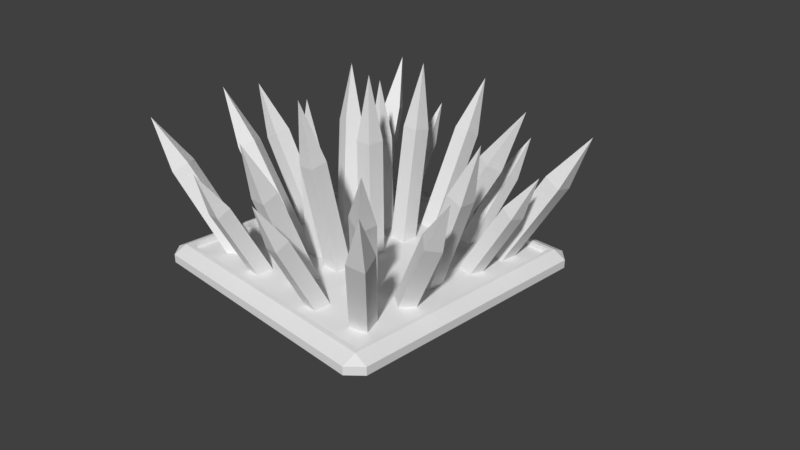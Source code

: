 # Source: SpikeTrap.blend  (saved by Blender 2.79.0; exported with 4.5.12 LTS)
import bpy
from mathutils import Matrix  # noqa: F401  (used for matrix-valued properties, if any)

bpy.ops.wm.read_factory_settings(use_empty=True)
scene = bpy.context.scene
scene.name = 'Scene'

# ---- collections
col_collection_1 = bpy.data.collections.new('Collection 1'); scene.collection.children.link(col_collection_1)

# ---- materials (node trees are filled in below, after node groups)
mat_material = bpy.data.materials.new('Material')
mat_material.alpha_threshold = 0.0
mat_material.use_transparent_shadow = False
mat_material.roughness = 0.5
mat_material.line_color = (0.0, 0.0, 0.0, 1.0)

# ---- material node trees

# ---- world
world_world = bpy.data.worlds.new('World'); scene.world = world_world
world_world.color = (0.05088, 0.05088, 0.05088)
world_world.use_sun_shadow = False
world_world.sun_shadow_jitter_overblur = 0.0
world_world.cycles.sampling_method = 'MANUAL'

# ---- cameras
cam_camera = bpy.data.cameras.new('Camera')
cam_camera.clip_end = 100.0
cam_camera.lens = 35.0
cam_camera.sensor_width = 32.0
cam_camera.sensor_height = 18.0
cam_camera.ortho_scale = 7.314
cam_camera.dof.focus_distance = 0.0
cam_camera.dof.aperture_fstop = 128.0

# ---- meshes
me_cube_023 = bpy.data.meshes.new('Cube.023')
me_cube_023.from_pydata([(-1.0, -1.0, -5.96e-08), (-0.9684, -0.9684, 1.832), (-1.0, 1.0, -5.96e-08), (-0.9684, 0.9684, 1.832), (1.0, -1.0, -5.96e-08), (0.9684, -0.9684, 1.832), (1.0, 1.0, -5.96e-08), (0.9684, 0.9684, 1.832), (0.005505, 0.005505, 2.774), (0.005505, -0.005505, 2.774), (-0.005505, -0.005505, 2.774), (-0.005505, 0.005505, 2.774)], [], [(0, 1, 3, 2), (2, 3, 7, 6), (6, 7, 5, 4), (4, 5, 1, 0), (2, 6, 4, 0), (3, 1, 8, 9), (10, 9, 8, 11), (1, 5, 11, 8), (7, 3, 9, 10), (5, 7, 10, 11)])
me_cube_023.use_remesh_preserve_volume = False
me_cube_023.use_remesh_preserve_attributes = False
me_cube_023.use_mirror_vertex_groups = False
me_cube_023.update()
me_cube_022 = bpy.data.meshes.new('Cube.022')
me_cube_022.from_pydata([(-1.0, -1.0, -5.96e-08), (-0.9684, -0.9684, 1.832), (-1.0, 1.0, -5.96e-08), (-0.9684, 0.9684, 1.832), (1.0, -1.0, -5.96e-08), (0.9684, -0.9684, 1.832), (1.0, 1.0, -5.96e-08), (0.9684, 0.9684, 1.832), (0.005505, 0.005505, 2.774), (0.005505, -0.005505, 2.774), (-0.005505, -0.005505, 2.774), (-0.005505, 0.005505, 2.774)], [], [(0, 1, 3, 2), (2, 3, 7, 6), (6, 7, 5, 4), (4, 5, 1, 0), (2, 6, 4, 0), (3, 1, 8, 9), (10, 9, 8, 11), (1, 5, 11, 8), (7, 3, 9, 10), (5, 7, 10, 11)])
me_cube_022.use_remesh_preserve_volume = False
me_cube_022.use_remesh_preserve_attributes = False
me_cube_022.use_mirror_vertex_groups = False
me_cube_022.update()
me_cube_021 = bpy.data.meshes.new('Cube.021')
me_cube_021.from_pydata([(-1.0, -1.0, -5.96e-08), (-0.9684, -0.9684, 1.832), (-1.0, 1.0, -5.96e-08), (-0.9684, 0.9684, 1.832), (1.0, -1.0, -5.96e-08), (0.9684, -0.9684, 1.832), (1.0, 1.0, -5.96e-08), (0.9684, 0.9684, 1.832), (0.005505, 0.005505, 2.774), (0.005505, -0.005505, 2.774), (-0.005505, -0.005505, 2.774), (-0.005505, 0.005505, 2.774)], [], [(0, 1, 3, 2), (2, 3, 7, 6), (6, 7, 5, 4), (4, 5, 1, 0), (2, 6, 4, 0), (3, 1, 8, 9), (10, 9, 8, 11), (1, 5, 11, 8), (7, 3, 9, 10), (5, 7, 10, 11)])
me_cube_021.use_remesh_preserve_volume = False
me_cube_021.use_remesh_preserve_attributes = False
me_cube_021.use_mirror_vertex_groups = False
me_cube_021.update()
me_cube_020 = bpy.data.meshes.new('Cube.020')
me_cube_020.from_pydata([(-1.0, -1.0, -5.96e-08), (-0.9684, -0.9684, 1.832), (-1.0, 1.0, -5.96e-08), (-0.9684, 0.9684, 1.832), (1.0, -1.0, -5.96e-08), (0.9684, -0.9684, 1.832), (1.0, 1.0, -5.96e-08), (0.9684, 0.9684, 1.832), (0.005505, 0.005505, 2.774), (0.005505, -0.005505, 2.774), (-0.005505, -0.005505, 2.774), (-0.005505, 0.005505, 2.774)], [], [(0, 1, 3, 2), (2, 3, 7, 6), (6, 7, 5, 4), (4, 5, 1, 0), (2, 6, 4, 0), (3, 1, 8, 9), (10, 9, 8, 11), (1, 5, 11, 8), (7, 3, 9, 10), (5, 7, 10, 11)])
me_cube_020.use_remesh_preserve_volume = False
me_cube_020.use_remesh_preserve_attributes = False
me_cube_020.use_mirror_vertex_groups = False
me_cube_020.update()
me_cube_019 = bpy.data.meshes.new('Cube.019')
me_cube_019.from_pydata([(-1.0, -1.0, -5.96e-08), (-0.9684, -0.9684, 1.832), (-1.0, 1.0, -5.96e-08), (-0.9684, 0.9684, 1.832), (1.0, -1.0, -5.96e-08), (0.9684, -0.9684, 1.832), (1.0, 1.0, -5.96e-08), (0.9684, 0.9684, 1.832), (0.005505, 0.005505, 2.774), (0.005505, -0.005505, 2.774), (-0.005505, -0.005505, 2.774), (-0.005505, 0.005505, 2.774)], [], [(0, 1, 3, 2), (2, 3, 7, 6), (6, 7, 5, 4), (4, 5, 1, 0), (2, 6, 4, 0), (3, 1, 8, 9), (10, 9, 8, 11), (1, 5, 11, 8), (7, 3, 9, 10), (5, 7, 10, 11)])
me_cube_019.use_remesh_preserve_volume = False
me_cube_019.use_remesh_preserve_attributes = False
me_cube_019.use_mirror_vertex_groups = False
me_cube_019.update()
me_cube_018 = bpy.data.meshes.new('Cube.018')
me_cube_018.from_pydata([(-1.0, -1.0, -5.96e-08), (-0.9684, -0.9684, 1.832), (-1.0, 1.0, -5.96e-08), (-0.9684, 0.9684, 1.832), (1.0, -1.0, -5.96e-08), (0.9684, -0.9684, 1.832), (1.0, 1.0, -5.96e-08), (0.9684, 0.9684, 1.832), (0.005505, 0.005505, 2.774), (0.005505, -0.005505, 2.774), (-0.005505, -0.005505, 2.774), (-0.005505, 0.005505, 2.774)], [], [(0, 1, 3, 2), (2, 3, 7, 6), (6, 7, 5, 4), (4, 5, 1, 0), (2, 6, 4, 0), (3, 1, 8, 9), (10, 9, 8, 11), (1, 5, 11, 8), (7, 3, 9, 10), (5, 7, 10, 11)])
me_cube_018.use_remesh_preserve_volume = False
me_cube_018.use_remesh_preserve_attributes = False
me_cube_018.use_mirror_vertex_groups = False
me_cube_018.update()
me_cube_017 = bpy.data.meshes.new('Cube.017')
me_cube_017.from_pydata([(-1.0, -1.0, -5.96e-08), (-0.9684, -0.9684, 1.832), (-1.0, 1.0, -5.96e-08), (-0.9684, 0.9684, 1.832), (1.0, -1.0, -5.96e-08), (0.9684, -0.9684, 1.832), (1.0, 1.0, -5.96e-08), (0.9684, 0.9684, 1.832), (0.005505, 0.005505, 2.774), (0.005505, -0.005505, 2.774), (-0.005505, -0.005505, 2.774), (-0.005505, 0.005505, 2.774)], [], [(0, 1, 3, 2), (2, 3, 7, 6), (6, 7, 5, 4), (4, 5, 1, 0), (2, 6, 4, 0), (3, 1, 8, 9), (10, 9, 8, 11), (1, 5, 11, 8), (7, 3, 9, 10), (5, 7, 10, 11)])
me_cube_017.use_remesh_preserve_volume = False
me_cube_017.use_remesh_preserve_attributes = False
me_cube_017.use_mirror_vertex_groups = False
me_cube_017.update()
me_cube_016 = bpy.data.meshes.new('Cube.016')
me_cube_016.from_pydata([(-1.0, -1.0, -5.96e-08), (-0.9684, -0.9684, 1.832), (-1.0, 1.0, -5.96e-08), (-0.9684, 0.9684, 1.832), (1.0, -1.0, -5.96e-08), (0.9684, -0.9684, 1.832), (1.0, 1.0, -5.96e-08), (0.9684, 0.9684, 1.832), (0.005505, 0.005505, 2.774), (0.005505, -0.005505, 2.774), (-0.005505, -0.005505, 2.774), (-0.005505, 0.005505, 2.774)], [], [(0, 1, 3, 2), (2, 3, 7, 6), (6, 7, 5, 4), (4, 5, 1, 0), (2, 6, 4, 0), (3, 1, 8, 9), (10, 9, 8, 11), (1, 5, 11, 8), (7, 3, 9, 10), (5, 7, 10, 11)])
me_cube_016.use_remesh_preserve_volume = False
me_cube_016.use_remesh_preserve_attributes = False
me_cube_016.use_mirror_vertex_groups = False
me_cube_016.update()
me_cube_015 = bpy.data.meshes.new('Cube.015')
me_cube_015.from_pydata([(-1.0, -1.0, -5.96e-08), (-0.9684, -0.9684, 1.832), (-1.0, 1.0, -5.96e-08), (-0.9684, 0.9684, 1.832), (1.0, -1.0, -5.96e-08), (0.9684, -0.9684, 1.832), (1.0, 1.0, -5.96e-08), (0.9684, 0.9684, 1.832), (0.005505, 0.005505, 2.774), (0.005505, -0.005505, 2.774), (-0.005505, -0.005505, 2.774), (-0.005505, 0.005505, 2.774)], [], [(0, 1, 3, 2), (2, 3, 7, 6), (6, 7, 5, 4), (4, 5, 1, 0), (2, 6, 4, 0), (3, 1, 8, 9), (10, 9, 8, 11), (1, 5, 11, 8), (7, 3, 9, 10), (5, 7, 10, 11)])
me_cube_015.use_remesh_preserve_volume = False
me_cube_015.use_remesh_preserve_attributes = False
me_cube_015.use_mirror_vertex_groups = False
me_cube_015.update()
me_cube_014 = bpy.data.meshes.new('Cube.014')
me_cube_014.from_pydata([(-1.0, -1.0, -5.96e-08), (-0.9684, -0.9684, 1.832), (-1.0, 1.0, -5.96e-08), (-0.9684, 0.9684, 1.832), (1.0, -1.0, -5.96e-08), (0.9684, -0.9684, 1.832), (1.0, 1.0, -5.96e-08), (0.9684, 0.9684, 1.832), (0.005505, 0.005505, 2.774), (0.005505, -0.005505, 2.774), (-0.005505, -0.005505, 2.774), (-0.005505, 0.005505, 2.774)], [], [(0, 1, 3, 2), (2, 3, 7, 6), (6, 7, 5, 4), (4, 5, 1, 0), (2, 6, 4, 0), (3, 1, 8, 9), (10, 9, 8, 11), (1, 5, 11, 8), (7, 3, 9, 10), (5, 7, 10, 11)])
me_cube_014.use_remesh_preserve_volume = False
me_cube_014.use_remesh_preserve_attributes = False
me_cube_014.use_mirror_vertex_groups = False
me_cube_014.update()
me_cube_013 = bpy.data.meshes.new('Cube.013')
me_cube_013.from_pydata([(-1.0, -1.0, -5.96e-08), (-0.9684, -0.9684, 1.832), (-1.0, 1.0, -5.96e-08), (-0.9684, 0.9684, 1.832), (1.0, -1.0, -5.96e-08), (0.9684, -0.9684, 1.832), (1.0, 1.0, -5.96e-08), (0.9684, 0.9684, 1.832), (0.005505, 0.005505, 2.774), (0.005505, -0.005505, 2.774), (-0.005505, -0.005505, 2.774), (-0.005505, 0.005505, 2.774)], [], [(0, 1, 3, 2), (2, 3, 7, 6), (6, 7, 5, 4), (4, 5, 1, 0), (2, 6, 4, 0), (3, 1, 8, 9), (10, 9, 8, 11), (1, 5, 11, 8), (7, 3, 9, 10), (5, 7, 10, 11)])
me_cube_013.use_remesh_preserve_volume = False
me_cube_013.use_remesh_preserve_attributes = False
me_cube_013.use_mirror_vertex_groups = False
me_cube_013.update()
me_cube_012 = bpy.data.meshes.new('Cube.012')
me_cube_012.from_pydata([(-1.0, -1.0, -5.96e-08), (-0.9684, -0.9684, 1.832), (-1.0, 1.0, -5.96e-08), (-0.9684, 0.9684, 1.832), (1.0, -1.0, -5.96e-08), (0.9684, -0.9684, 1.832), (1.0, 1.0, -5.96e-08), (0.9684, 0.9684, 1.832), (0.005505, 0.005505, 2.774), (0.005505, -0.005505, 2.774), (-0.005505, -0.005505, 2.774), (-0.005505, 0.005505, 2.774)], [], [(0, 1, 3, 2), (2, 3, 7, 6), (6, 7, 5, 4), (4, 5, 1, 0), (2, 6, 4, 0), (3, 1, 8, 9), (10, 9, 8, 11), (1, 5, 11, 8), (7, 3, 9, 10), (5, 7, 10, 11)])
me_cube_012.use_remesh_preserve_volume = False
me_cube_012.use_remesh_preserve_attributes = False
me_cube_012.use_mirror_vertex_groups = False
me_cube_012.update()
me_cube_011 = bpy.data.meshes.new('Cube.011')
me_cube_011.from_pydata([(-1.0, -1.0, -5.96e-08), (-0.9684, -0.9684, 1.832), (-1.0, 1.0, -5.96e-08), (-0.9684, 0.9684, 1.832), (1.0, -1.0, -5.96e-08), (0.9684, -0.9684, 1.832), (1.0, 1.0, -5.96e-08), (0.9684, 0.9684, 1.832), (0.005505, 0.005505, 2.774), (0.005505, -0.005505, 2.774), (-0.005505, -0.005505, 2.774), (-0.005505, 0.005505, 2.774)], [], [(0, 1, 3, 2), (2, 3, 7, 6), (6, 7, 5, 4), (4, 5, 1, 0), (2, 6, 4, 0), (3, 1, 8, 9), (10, 9, 8, 11), (1, 5, 11, 8), (7, 3, 9, 10), (5, 7, 10, 11)])
me_cube_011.use_remesh_preserve_volume = False
me_cube_011.use_remesh_preserve_attributes = False
me_cube_011.use_mirror_vertex_groups = False
me_cube_011.update()
me_cube_010 = bpy.data.meshes.new('Cube.010')
me_cube_010.from_pydata([(-1.0, -1.0, -5.96e-08), (-0.9684, -0.9684, 1.832), (-1.0, 1.0, -5.96e-08), (-0.9684, 0.9684, 1.832), (1.0, -1.0, -5.96e-08), (0.9684, -0.9684, 1.832), (1.0, 1.0, -5.96e-08), (0.9684, 0.9684, 1.832), (0.005505, 0.005505, 2.774), (0.005505, -0.005505, 2.774), (-0.005505, -0.005505, 2.774), (-0.005505, 0.005505, 2.774)], [], [(0, 1, 3, 2), (2, 3, 7, 6), (6, 7, 5, 4), (4, 5, 1, 0), (2, 6, 4, 0), (3, 1, 8, 9), (10, 9, 8, 11), (1, 5, 11, 8), (7, 3, 9, 10), (5, 7, 10, 11)])
me_cube_010.use_remesh_preserve_volume = False
me_cube_010.use_remesh_preserve_attributes = False
me_cube_010.use_mirror_vertex_groups = False
me_cube_010.update()
me_cube_009 = bpy.data.meshes.new('Cube.009')
me_cube_009.from_pydata([(-1.0, -1.0, -5.96e-08), (-0.9684, -0.9684, 1.832), (-1.0, 1.0, -5.96e-08), (-0.9684, 0.9684, 1.832), (1.0, -1.0, -5.96e-08), (0.9684, -0.9684, 1.832), (1.0, 1.0, -5.96e-08), (0.9684, 0.9684, 1.832), (0.005505, 0.005505, 2.774), (0.005505, -0.005505, 2.774), (-0.005505, -0.005505, 2.774), (-0.005505, 0.005505, 2.774)], [], [(0, 1, 3, 2), (2, 3, 7, 6), (6, 7, 5, 4), (4, 5, 1, 0), (2, 6, 4, 0), (3, 1, 8, 9), (10, 9, 8, 11), (1, 5, 11, 8), (7, 3, 9, 10), (5, 7, 10, 11)])
me_cube_009.use_remesh_preserve_volume = False
me_cube_009.use_remesh_preserve_attributes = False
me_cube_009.use_mirror_vertex_groups = False
me_cube_009.update()
me_cube_008 = bpy.data.meshes.new('Cube.008')
me_cube_008.from_pydata([(-1.0, -1.0, -5.96e-08), (-0.9684, -0.9684, 1.832), (-1.0, 1.0, -5.96e-08), (-0.9684, 0.9684, 1.832), (1.0, -1.0, -5.96e-08), (0.9684, -0.9684, 1.832), (1.0, 1.0, -5.96e-08), (0.9684, 0.9684, 1.832), (0.005505, 0.005505, 2.774), (0.005505, -0.005505, 2.774), (-0.005505, -0.005505, 2.774), (-0.005505, 0.005505, 2.774)], [], [(0, 1, 3, 2), (2, 3, 7, 6), (6, 7, 5, 4), (4, 5, 1, 0), (2, 6, 4, 0), (3, 1, 8, 9), (10, 9, 8, 11), (1, 5, 11, 8), (7, 3, 9, 10), (5, 7, 10, 11)])
me_cube_008.use_remesh_preserve_volume = False
me_cube_008.use_remesh_preserve_attributes = False
me_cube_008.use_mirror_vertex_groups = False
me_cube_008.update()
me_cube_007 = bpy.data.meshes.new('Cube.007')
me_cube_007.from_pydata([(-1.0, -1.0, -5.96e-08), (-0.9684, -0.9684, 1.832), (-1.0, 1.0, -5.96e-08), (-0.9684, 0.9684, 1.832), (1.0, -1.0, -5.96e-08), (0.9684, -0.9684, 1.832), (1.0, 1.0, -5.96e-08), (0.9684, 0.9684, 1.832), (0.005505, 0.005505, 2.774), (0.005505, -0.005505, 2.774), (-0.005505, -0.005505, 2.774), (-0.005505, 0.005505, 2.774)], [], [(0, 1, 3, 2), (2, 3, 7, 6), (6, 7, 5, 4), (4, 5, 1, 0), (2, 6, 4, 0), (3, 1, 8, 9), (10, 9, 8, 11), (1, 5, 11, 8), (7, 3, 9, 10), (5, 7, 10, 11)])
me_cube_007.use_remesh_preserve_volume = False
me_cube_007.use_remesh_preserve_attributes = False
me_cube_007.use_mirror_vertex_groups = False
me_cube_007.update()
me_cube_006 = bpy.data.meshes.new('Cube.006')
me_cube_006.from_pydata([(-1.0, -1.0, -5.96e-08), (-0.9684, -0.9684, 1.832), (-1.0, 1.0, -5.96e-08), (-0.9684, 0.9684, 1.832), (1.0, -1.0, -5.96e-08), (0.9684, -0.9684, 1.832), (1.0, 1.0, -5.96e-08), (0.9684, 0.9684, 1.832), (0.005505, 0.005505, 2.774), (0.005505, -0.005505, 2.774), (-0.005505, -0.005505, 2.774), (-0.005505, 0.005505, 2.774)], [], [(0, 1, 3, 2), (2, 3, 7, 6), (6, 7, 5, 4), (4, 5, 1, 0), (2, 6, 4, 0), (3, 1, 8, 9), (10, 9, 8, 11), (1, 5, 11, 8), (7, 3, 9, 10), (5, 7, 10, 11)])
me_cube_006.use_remesh_preserve_volume = False
me_cube_006.use_remesh_preserve_attributes = False
me_cube_006.use_mirror_vertex_groups = False
me_cube_006.update()
me_cube_005 = bpy.data.meshes.new('Cube.005')
me_cube_005.from_pydata([(-1.0, -1.0, -5.96e-08), (-0.9684, -0.9684, 1.832), (-1.0, 1.0, -5.96e-08), (-0.9684, 0.9684, 1.832), (1.0, -1.0, -5.96e-08), (0.9684, -0.9684, 1.832), (1.0, 1.0, -5.96e-08), (0.9684, 0.9684, 1.832), (0.005505, 0.005505, 2.774), (0.005505, -0.005505, 2.774), (-0.005505, -0.005505, 2.774), (-0.005505, 0.005505, 2.774)], [], [(0, 1, 3, 2), (2, 3, 7, 6), (6, 7, 5, 4), (4, 5, 1, 0), (2, 6, 4, 0), (3, 1, 8, 9), (10, 9, 8, 11), (1, 5, 11, 8), (7, 3, 9, 10), (5, 7, 10, 11)])
me_cube_005.use_remesh_preserve_volume = False
me_cube_005.use_remesh_preserve_attributes = False
me_cube_005.use_mirror_vertex_groups = False
me_cube_005.update()
me_cube_004 = bpy.data.meshes.new('Cube.004')
me_cube_004.from_pydata([(-1.0, -1.0, -5.96e-08), (-0.9684, -0.9684, 1.832), (-1.0, 1.0, -5.96e-08), (-0.9684, 0.9684, 1.832), (1.0, -1.0, -5.96e-08), (0.9684, -0.9684, 1.832), (1.0, 1.0, -5.96e-08), (0.9684, 0.9684, 1.832), (0.005505, 0.005505, 2.774), (0.005505, -0.005505, 2.774), (-0.005505, -0.005505, 2.774), (-0.005505, 0.005505, 2.774)], [], [(0, 1, 3, 2), (2, 3, 7, 6), (6, 7, 5, 4), (4, 5, 1, 0), (2, 6, 4, 0), (3, 1, 8, 9), (10, 9, 8, 11), (1, 5, 11, 8), (7, 3, 9, 10), (5, 7, 10, 11)])
me_cube_004.use_remesh_preserve_volume = False
me_cube_004.use_remesh_preserve_attributes = False
me_cube_004.use_mirror_vertex_groups = False
me_cube_004.update()
me_cube_003 = bpy.data.meshes.new('Cube.003')
me_cube_003.from_pydata([(-1.0, -1.0, -5.96e-08), (-0.9684, -0.9684, 1.832), (-1.0, 1.0, -5.96e-08), (-0.9684, 0.9684, 1.832), (1.0, -1.0, -5.96e-08), (0.9684, -0.9684, 1.832), (1.0, 1.0, -5.96e-08), (0.9684, 0.9684, 1.832), (0.005505, 0.005505, 2.774), (0.005505, -0.005505, 2.774), (-0.005505, -0.005505, 2.774), (-0.005505, 0.005505, 2.774)], [], [(0, 1, 3, 2), (2, 3, 7, 6), (6, 7, 5, 4), (4, 5, 1, 0), (2, 6, 4, 0), (3, 1, 8, 9), (10, 9, 8, 11), (1, 5, 11, 8), (7, 3, 9, 10), (5, 7, 10, 11)])
me_cube_003.use_remesh_preserve_volume = False
me_cube_003.use_remesh_preserve_attributes = False
me_cube_003.use_mirror_vertex_groups = False
me_cube_003.update()
me_cube_002 = bpy.data.meshes.new('Cube.002')
me_cube_002.from_pydata([(-1.0, -1.0, -5.96e-08), (-0.9684, -0.9684, 1.832), (-1.0, 1.0, -5.96e-08), (-0.9684, 0.9684, 1.832), (1.0, -1.0, -5.96e-08), (0.9684, -0.9684, 1.832), (1.0, 1.0, -5.96e-08), (0.9684, 0.9684, 1.832), (0.005505, 0.005505, 2.774), (0.005505, -0.005505, 2.774), (-0.005505, -0.005505, 2.774), (-0.005505, 0.005505, 2.774)], [], [(0, 1, 3, 2), (2, 3, 7, 6), (6, 7, 5, 4), (4, 5, 1, 0), (2, 6, 4, 0), (3, 1, 8, 9), (10, 9, 8, 11), (1, 5, 11, 8), (7, 3, 9, 10), (5, 7, 10, 11)])
me_cube_002.use_remesh_preserve_volume = False
me_cube_002.use_remesh_preserve_attributes = False
me_cube_002.use_mirror_vertex_groups = False
me_cube_002.update()
me_cube_001 = bpy.data.meshes.new('Cube.001')
me_cube_001.from_pydata([(-1.0, -1.0, -5.96e-08), (-0.9684, -0.9684, 1.832), (-1.0, 1.0, -5.96e-08), (-0.9684, 0.9684, 1.832), (1.0, -1.0, -5.96e-08), (0.9684, -0.9684, 1.832), (1.0, 1.0, -5.96e-08), (0.9684, 0.9684, 1.832), (0.005505, 0.005505, 2.774), (0.005505, -0.005505, 2.774), (-0.005505, -0.005505, 2.774), (-0.005505, 0.005505, 2.774)], [], [(0, 1, 3, 2), (2, 3, 7, 6), (6, 7, 5, 4), (4, 5, 1, 0), (2, 6, 4, 0), (3, 1, 8, 9), (10, 9, 8, 11), (1, 5, 11, 8), (7, 3, 9, 10), (5, 7, 10, 11)])
me_cube_001.use_remesh_preserve_volume = False
me_cube_001.use_remesh_preserve_attributes = False
me_cube_001.use_mirror_vertex_groups = False
me_cube_001.update()
me_cube = bpy.data.meshes.new('Cube')
me_cube.from_pydata([(0.8759, 0.8759, 1.0), (0.8759, -0.8759, 1.0), (-0.8759, -0.8759, 1.0), (-0.8759, 0.8759, 1.0), (0.8759, 0.8759, 0.2748), (0.8759, -0.8759, 0.2748), (-0.8759, 0.8759, 0.2748), (-0.8759, -0.8759, 0.2748), (1.0, 0.9042, -0.9042), (0.9042, 0.9042, -1.0), (0.9042, 1.0, -0.9042), (1.0, -0.9042, -0.9042), (0.9042, -1.0, -0.9042), (0.9042, -0.9042, -1.0), (-0.9042, -1.0, -0.9042), (-1.0, -0.9042, -0.9042), (-0.9042, -0.9042, -1.0), (-0.9042, 1.0, -0.9042), (-0.9042, 0.9042, -1.0), (-1.0, 0.9042, -0.9042), (0.9042, 1.0, 0.163), (0.9042, 0.9042, 1.0), (1.0, 0.9042, 0.163), (0.9042, -1.0, 0.163), (1.0, -0.9042, 0.163), (0.9042, -0.9042, 1.0), (-1.0, 0.9042, 0.163), (-0.9042, 0.9042, 1.0), (-0.9042, 1.0, 0.163), (-1.0, -0.9042, 0.163), (-0.9042, -1.0, 0.163), (-0.9042, -0.9042, 1.0)], [], [(20, 10, 17, 28), (3, 2, 7, 6), (9, 13, 16, 18), (15, 29, 26, 19), (0, 1, 25, 21), (12, 23, 30, 14), (3, 0, 21, 27), (1, 2, 31, 25), (2, 3, 27, 31), (4, 6, 7, 5), (0, 3, 6, 4), (2, 1, 5, 7), (1, 0, 4, 5), (8, 9, 10), (11, 12, 13), (14, 15, 16), (17, 18, 19), (20, 21, 22), (23, 24, 25), (26, 27, 28), (29, 30, 31), (8, 11, 13, 9), (9, 18, 17, 10), (10, 20, 22, 8), (12, 14, 16, 13), (11, 24, 23, 12), (15, 19, 18, 16), (14, 30, 29, 15), (19, 26, 28, 17), (21, 25, 24, 22), (20, 28, 27, 21), (25, 31, 30, 23), (31, 27, 26, 29), (8, 22, 24, 11)])
me_cube.materials.append(mat_material)
me_cube.use_remesh_preserve_volume = False
me_cube.use_remesh_preserve_attributes = False
me_cube.use_mirror_vertex_groups = False
me_cube.update()

# ---- objects
ob_cube_023 = bpy.data.objects.new('Cube.023', me_cube_023)
ob_cube_022 = bpy.data.objects.new('Cube.022', me_cube_022)
ob_cube_021 = bpy.data.objects.new('Cube.021', me_cube_021)
ob_cube_020 = bpy.data.objects.new('Cube.020', me_cube_020)
ob_cube_019 = bpy.data.objects.new('Cube.019', me_cube_019)
ob_cube_018 = bpy.data.objects.new('Cube.018', me_cube_018)
ob_cube_017 = bpy.data.objects.new('Cube.017', me_cube_017)
ob_cube_016 = bpy.data.objects.new('Cube.016', me_cube_016)
ob_cube_015 = bpy.data.objects.new('Cube.015', me_cube_015)
ob_cube_014 = bpy.data.objects.new('Cube.014', me_cube_014)
ob_cube_013 = bpy.data.objects.new('Cube.013', me_cube_013)
ob_cube_012 = bpy.data.objects.new('Cube.012', me_cube_012)
ob_cube_011 = bpy.data.objects.new('Cube.011', me_cube_011)
ob_cube_010 = bpy.data.objects.new('Cube.010', me_cube_010)
ob_cube_009 = bpy.data.objects.new('Cube.009', me_cube_009)
ob_cube_008 = bpy.data.objects.new('Cube.008', me_cube_008)
ob_cube_007 = bpy.data.objects.new('Cube.007', me_cube_007)
ob_cube_006 = bpy.data.objects.new('Cube.006', me_cube_006)
ob_cube_005 = bpy.data.objects.new('Cube.005', me_cube_005)
ob_cube_004 = bpy.data.objects.new('Cube.004', me_cube_004)
ob_cube_003 = bpy.data.objects.new('Cube.003', me_cube_003)
ob_cube_002 = bpy.data.objects.new('Cube.002', me_cube_002)
ob_cube_001 = bpy.data.objects.new('Cube.001', me_cube_001)
ob_cube = bpy.data.objects.new('Cube', me_cube)
ob_camera = bpy.data.objects.new('Camera', cam_camera)

# ---- transforms, parenting, visibility, modifiers, constraints
ob_cube_023.location = (1.155, -0.4872, -0.05686)
ob_cube_023.rotation_euler = (-0.2028, 0.4927, -0.6952)
ob_cube_023.scale = (0.1122, 0.1071, 0.7186)
ob_cube_023.lineart.crease_threshold = 0.0
ob_cube_022.location = (1.155, 0.6085, -0.05686)
ob_cube_022.rotation_euler = (-0.2028, 0.4927, -0.2544)
ob_cube_022.scale = (0.1001, 0.09547, 0.6406)
ob_cube_022.lineart.crease_threshold = 0.0
ob_cube_021.location = (0.6502, 1.151, -0.05686)
ob_cube_021.rotation_euler = (0.06389, 0.6053, 1.445)
ob_cube_021.scale = (0.09737, 0.08941, 0.5925)
ob_cube_021.lineart.crease_threshold = 0.0
ob_cube_020.location = (-0.6404, 1.151, -0.05686)
ob_cube_020.rotation_euler = (0.08299, 0.4707, 1.716)
ob_cube_020.scale = (0.09406, 0.08949, 0.6085)
ob_cube_020.lineart.crease_threshold = 0.0
ob_cube_019.location = (0.5547, -1.238, -0.05686)
ob_cube_019.rotation_euler = (0.4775, -0.0, 0.0)
ob_cube_019.scale = (0.09524, 0.101, 0.6441)
ob_cube_019.lineart.crease_threshold = 0.0
ob_cube_018.location = (-0.5684, -1.238, -0.05686)
ob_cube_018.rotation_euler = (0.4775, -0.0, 0.0)
ob_cube_018.scale = (0.09524, 0.101, 0.6441)
ob_cube_018.lineart.crease_threshold = 0.0
ob_cube_017.location = (-0.3887, -0.5102, -0.1875)
ob_cube_017.rotation_euler = (-0.146, -0.2429, 0.0)
ob_cube_017.scale = (0.1072, 0.1059, 0.7842)
ob_cube_017.lineart.crease_threshold = 0.0
ob_cube_016.location = (-0.3887, 0.5936, -0.1875)
ob_cube_016.rotation_euler = (-0.146, -0.1797, 0.0)
ob_cube_016.scale = (0.1063, 0.1059, 0.7884)
ob_cube_016.lineart.crease_threshold = 0.0
ob_cube_015.location = (0.4686, 0.6215, -0.05686)
ob_cube_015.rotation_euler = (0.4621, -0.2269, 2.652)
ob_cube_015.scale = (0.117, 0.1222, 0.8276)
ob_cube_015.lineart.crease_threshold = 0.0
ob_cube_014.location = (0.5613, -0.5709, -0.05686)
ob_cube_014.rotation_euler = (0.4916, -0.2171, 1.236)
ob_cube_014.scale = (0.1168, -0.1231, 0.8239)
ob_cube_014.lineart.crease_threshold = 0.0
ob_cube_013.location = (-0.8224, 0.3415, -0.05686)
ob_cube_013.rotation_euler = (0.4621, -0.2269, -1.939)
ob_cube_013.scale = (0.117, 0.1222, 0.8276)
ob_cube_013.lineart.crease_threshold = 0.0
ob_cube_012.location = (-0.8224, -0.5057, -0.05686)
ob_cube_012.rotation_euler = (0.4621, -0.2269, -0.9262)
ob_cube_012.scale = (0.117, 0.1222, 0.8276)
ob_cube_012.lineart.crease_threshold = 0.0
ob_cube_011.location = (0.0, -0.5057, -0.05686)
ob_cube_011.rotation_euler = (0.2068, -0.0, 0.0)
ob_cube_011.scale = (0.115, 0.1166, 0.8639)
ob_cube_011.lineart.crease_threshold = 0.0
ob_cube_010.location = (0.0, 0.5936, -0.05686)
ob_cube_010.rotation_euler = (-0.146, -0.0, 0.0)
ob_cube_010.scale = (0.115, 0.1158, 0.8676)
ob_cube_010.lineart.crease_threshold = 0.0
ob_cube_009.location = (-1.141, -1.147, -0.05686)
ob_cube_009.rotation_euler = (0.5767, -0.1697, -0.8804)
ob_cube_009.scale = (0.115, 0.1259, 0.7582)
ob_cube_009.lineart.crease_threshold = 0.0
ob_cube_008.location = (-1.141, 1.151, -0.05686)
ob_cube_008.rotation_euler = (0.08299, 0.4707, 2.18)
ob_cube_008.scale = (0.121, 0.1151, 0.7828)
ob_cube_008.lineart.crease_threshold = 0.0
ob_cube_007.location = (1.155, 1.151, -0.05686)
ob_cube_007.rotation_euler = (-0.2028, 0.4927, -0.0856)
ob_cube_007.scale = (0.1215, 0.1159, 0.7778)
ob_cube_007.lineart.crease_threshold = 0.0
ob_cube_006.location = (1.19, -1.138, -0.05686)
ob_cube_006.rotation_euler = (-0.2546, 0.4432, -1.273)
ob_cube_006.scale = (0.121, 0.117, 0.7727)
ob_cube_006.lineart.crease_threshold = 0.0
ob_cube_005.location = (0.0, 1.139, -0.05686)
ob_cube_005.rotation_euler = (-0.4632, -0.0, 0.0)
ob_cube_005.scale = (0.115, 0.1208, 0.784)
ob_cube_005.lineart.crease_threshold = 0.0
ob_cube_004.location = (0.0, -1.0, -0.05686)
ob_cube_004.rotation_euler = (0.369, -0.0, 0.0)
ob_cube_004.scale = (0.115, 0.1189, 0.7914)
ob_cube_004.lineart.crease_threshold = 0.0
ob_cube_003.location = (-1.087, 0.0, -0.05686)
ob_cube_003.rotation_euler = (0.0, -0.5613, 0.0)
ob_cube_003.scale = (0.1231, 0.115, 0.7746)
ob_cube_003.lineart.crease_threshold = 0.0
ob_cube_002.location = (1.047, 0.0, -0.05686)
ob_cube_002.rotation_euler = (0.0, 0.3577, 0.0)
ob_cube_002.scale = (0.1186, 0.115, 0.7922)
ob_cube_002.lineart.crease_threshold = 0.0
ob_cube_001.location = (0.0, 0.04319, -0.05686)
ob_cube_001.scale = (0.115, 0.115, 0.8714)
ob_cube_001.lineart.crease_threshold = 0.0
ob_cube.location = (0.0, 0.0, 0.0)
ob_cube.scale = (1.846, 1.846, 0.103)
ob_cube.lock_rotations_4d = False
ob_cube.empty_display_type = 'ARROWS'
ob_cube.lineart.crease_threshold = 0.0
ob_camera.location = (7.481, -6.508, 5.344)
ob_camera.rotation_euler = (1.109, 0.0, 0.8149)
ob_camera.lock_rotations_4d = False
ob_camera.empty_display_type = 'ARROWS'
ob_camera.color = (0.0, 0.0, 0.0, 0.0)
ob_camera.display_type = 'WIRE'
ob_camera.lineart.crease_threshold = 0.0

# ---- collection membership
col_collection_1.objects.link(ob_cube_023)
col_collection_1.objects.link(ob_cube_022)
col_collection_1.objects.link(ob_cube_021)
col_collection_1.objects.link(ob_cube_020)
col_collection_1.objects.link(ob_cube_019)
col_collection_1.objects.link(ob_cube_018)
col_collection_1.objects.link(ob_cube_017)
col_collection_1.objects.link(ob_cube_016)
col_collection_1.objects.link(ob_cube_015)
col_collection_1.objects.link(ob_cube_014)
col_collection_1.objects.link(ob_cube_013)
col_collection_1.objects.link(ob_cube_012)
col_collection_1.objects.link(ob_cube_011)
col_collection_1.objects.link(ob_cube_010)
col_collection_1.objects.link(ob_cube_009)
col_collection_1.objects.link(ob_cube_008)
col_collection_1.objects.link(ob_cube_007)
col_collection_1.objects.link(ob_cube_006)
col_collection_1.objects.link(ob_cube_005)
col_collection_1.objects.link(ob_cube_004)
col_collection_1.objects.link(ob_cube_003)
col_collection_1.objects.link(ob_cube_002)
col_collection_1.objects.link(ob_cube_001)
col_collection_1.objects.link(ob_cube)
col_collection_1.objects.link(ob_camera)

# ---- scene / render settings (as saved in the file)
scene.camera = ob_camera
scene.frame_start = 1; scene.frame_end = 250; scene.frame_set(1)
scene.render.engine = 'BLENDER_EEVEE_NEXT'
scene.render.resolution_percentage = 50
scene.render.dither_intensity = 0.0
scene.cycles.use_denoising = False
scene.cycles.samples = 128
scene.cycles.sampling_pattern = 'TABULATED_SOBOL'
scene.cycles.use_adaptive_sampling = False
scene.cycles.use_light_tree = False
scene.cycles.blur_glossy = 0.0
scene.cycles.sample_clamp_indirect = 0.0
scene.view_settings.view_transform = 'Standard'
bpy.context.view_layer.update()

# ---- added for rendering (the .blend has no usable light): sun
light_auto_sun = bpy.data.lights.new('AutoSun', 'SUN')
light_auto_sun.energy = 3.0
light_auto_sun.angle = 0.0523599
ob_auto_sun = bpy.data.objects.new('AutoSun', light_auto_sun)
scene.collection.objects.link(ob_auto_sun)
ob_auto_sun.rotation_euler = (0.872665, 0.174533, 0.523599)
bpy.context.view_layer.update()

